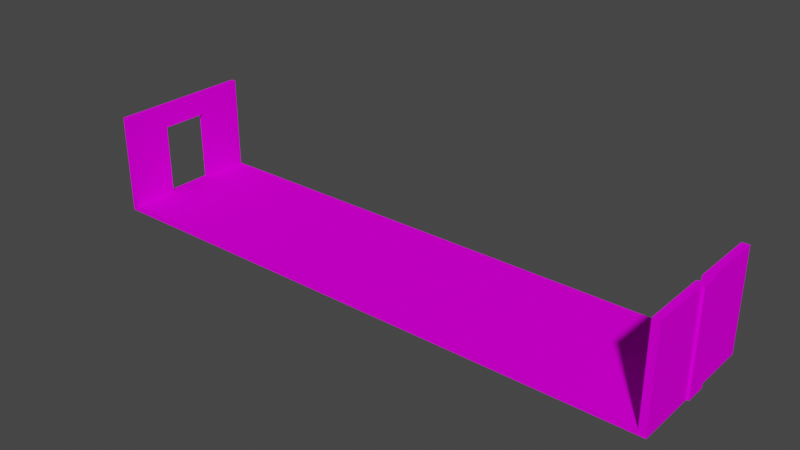 # Source: Warehouse.blend  (saved by Blender 2.80.75; exported with 4.5.12 LTS)
import bpy
from mathutils import Matrix  # noqa: F401  (used for matrix-valued properties, if any)

bpy.ops.wm.read_factory_settings(use_empty=True)
scene = bpy.context.scene
scene.name = 'Scene'

# ---- collections
col_collection = bpy.data.collections.new('Collection'); scene.collection.children.link(col_collection)

# ---- images (referenced by path relative to the original .blend; pixels are not part of the script)
import os
ASSET_DIR = os.environ.get("B2B_ASSET_DIR", "")  # directory of the original .blend (textures are referenced by path, not embedded)
HERE = os.path.dirname(os.path.abspath(__file__))  # packed textures are extracted next to this script under _unpacked/

def load_image(name, relpath, width, height, colorspace="sRGB"):
    """Load a texture the original file referenced (path relative to the .blend, or extracted next to this script)."""
    p = next((c for c in (os.path.join(HERE, relpath), os.path.join(ASSET_DIR, relpath)) if relpath and os.path.exists(c)), "")
    if p:
        img = bpy.data.images.load(p, check_existing=True)
        img.name = name
    else:  # same state as the original file: an image datablock whose file is absent (Cycles renders it pink)
        img = bpy.data.images.new(name, width, height)
        img.source = "FILE"
        img.filepath = "//" + (relpath or name)
    img.colorspace_settings.name = colorspace
    return img
img_texturescom_wall_concretebunker3_4x4_a_512_albedo_tif = load_image('TexturesCom_Wall_ConcreteBunker3_4x4_A_512_albedo.tif', 'Warehouse_AO.png', 1024, 1024, 'sRGB')

# ---- materials (node trees are filled in below, after node groups)
mat_concrete = bpy.data.materials.new('Concrete')
mat_concrete.alpha_threshold = 0.0
mat_concrete.use_backface_culling = True
mat_concrete.line_color = (0.0, 0.0, 0.0, 1.0)

# ---- material node trees
mat_concrete.use_nodes = True; mat_concrete.node_tree.nodes.clear()
_N = mat_concrete.node_tree.nodes; _L = mat_concrete.node_tree.links
n0 = _N.new('ShaderNodeOutputMaterial'); n0.name = 'Material Output'; n0.location = (300, 300)
n1 = _N.new('ShaderNodeBsdfPrincipled'); n1.name = 'Principled BSDF'; n1.location = (20, 260)
n1.distribution = 'GGX'
n1.subsurface_method = 'BURLEY'
n1.inputs[2].default_value = 1.0
n1.inputs[3].default_value = 1.45
n1.inputs[13].default_value = 0.0
n1.inputs[20].default_value = 0.0
n1.inputs[27].default_value = (0.0, 0.0, 0.0, 1.0)
n1.inputs[28].default_value = 1.0
n2 = _N.new('ShaderNodeTexImage'); n2.name = 'Image Texture'; n2.location = (-270, 240)
n2.image = img_texturescom_wall_concretebunker3_4x4_a_512_albedo_tif
_L.new(n1.outputs[0], n0.inputs[0])
_L.new(n2.outputs[0], n1.inputs[0])
n0.is_active_output = True

# ---- world
world_world = bpy.data.worlds.new('World'); scene.world = world_world
world_world.use_nodes = True; world_world.node_tree.nodes.clear()
_N = world_world.node_tree.nodes; _L = world_world.node_tree.links
n0 = _N.new('ShaderNodeOutputWorld'); n0.name = 'World Output'; n0.location = (300, 300)
n1 = _N.new('ShaderNodeBackground'); n1.name = 'Background'; n1.location = (10, 300)
n1.inputs[0].default_value = (0.05088, 0.05088, 0.05088, 1.0)
_L.new(n1.outputs[0], n0.inputs[0])
n0.is_active_output = True
world_world.color = (0.05088, 0.05088, 0.05088)
world_world.use_sun_shadow = False
world_world.sun_shadow_jitter_overblur = 0.0

# ---- meshes
me_cube_002 = bpy.data.meshes.new('Cube.002')
me_cube_002.from_pydata([(-3.0, -12.0, 0.0), (-3.0, 12.0, 0.0), (3.0, 12.0, 0.0), (-3.0, 12.0, 4.0), (3.0, 12.0, 4.0), (-3.0, -12.0, 4.0), (3.0, -12.0, 4.0), (3.0, -12.0, 0.0), (-1.0, -12.0, 0.0), (1.0, -12.0, 0.0), (1.0, -12.0, 3.0), (-1.0, -12.0, 3.0), (-0.2, 12.0, 0.0), (0.2, 12.0, 0.0), (-0.2, 12.0, 4.0), (0.2, 12.0, 4.0), (-0.2, 12.1, 0.0), (0.2, 12.1, 0.0), (-0.2, 12.1, 4.0), (0.2, 12.1, 4.0), (-3.0, -12.2, -0.2), (-3.0, 12.3, -0.2), (3.0, 12.3, -0.2), (-3.0, 12.3, 4.0), (3.0, 12.3, 4.0), (-3.0, -12.2, 4.0), (3.0, -12.2, 4.0), (3.0, -12.2, -0.2), (-1.0, -12.2, 1.49e-08), (1.0, -12.2, 1.49e-08), (1.0, -12.2, 3.0), (-1.0, -12.2, 3.0), (-0.5, 12.3, -0.2), (0.4, 12.3, -0.2), (-0.5, 12.3, 4.0), (0.4, 12.3, 4.0), (-0.5, 12.4, -0.2), (0.4, 12.4, -0.2), (-0.5, 12.4, 4.0), (0.4, 12.4, 4.0)], [], [(1, 12, 14, 3), (0, 5, 11, 8), (5, 6, 10, 11), (6, 7, 9, 10), (18, 16, 17, 19), (14, 12, 16, 18), (15, 13, 2, 4), (13, 15, 19, 17), (0, 7, 2, 1), (2, 13, 17, 16, 12, 1), (7, 0, 8, 9), (21, 23, 34, 32), (20, 28, 31, 25), (25, 31, 30, 26), (26, 30, 29, 27), (38, 39, 37, 36), (34, 38, 36, 32), (35, 24, 22, 33), (33, 37, 39, 35), (20, 21, 22, 27), (22, 21, 32, 36, 37, 33), (27, 29, 28, 20), (0, 1, 21, 20), (15, 4, 24, 35), (4, 2, 22, 24), (1, 3, 23, 21), (6, 5, 25, 26), (7, 6, 26, 27), (2, 7, 27, 22), (5, 0, 20, 25), (9, 8, 28, 29), (10, 9, 29, 30), (11, 10, 30, 31), (8, 11, 31, 28), (3, 14, 34, 23), (18, 19, 39, 38), (14, 18, 38, 34), (19, 15, 35, 39)])
_uv = me_cube_002.uv_layers.new(name='UVMap')
_uv.uv.foreach_set('vector', [0.9098, 0.7843, 0.8, 0.7843, 0.8, 0.6275, 0.9098, 0.6275, 0.9569, 0.4706, 0.8, 0.4706, 0.8392, 0.3922, 0.9569, 0.3922, 0.8, 0.4706, 0.8, 0.2353, 0.8392, 0.3137, 0.8392, 0.3922, 0.8, 0.2353, 0.9569, 0.2353, 0.9569, 0.3137, 0.8392, 0.3137, 0.9725, 0.2353, 0.9725, 0.3922, 0.9569, 0.3922, 0.9569, 0.2353, 0.9725, 0.4706, 0.9725, 0.6275, 0.9686, 0.6275, 0.9686, 0.4706, 0.9098, 0.4706, 0.9098, 0.6275, 0.8, 0.6275, 0.8, 0.4706, 0.9686, 0.7843, 0.9686, 0.6275, 0.9725, 0.6275, 0.9725, 0.7843, 0.4706, 0.9451, 0.2353, 0.9451, 0.2353, 0.003922, 0.4706, 0.003922, 0.2353, 0.003922, 0.3451, 0.003922, 0.3451, 0.0, 0.3608, 0.0, 0.3608, 0.003922, 0.4706, 0.003922, 0.0, 0.0, 0.0, 0.0, 0.0, 0.0, 0.0, 0.0, 0.902, 0.949, 0.902, 0.7843, 1.0, 0.7843, 1.0, 0.949, 0.8, 0.2353, 0.8078, 0.1569, 0.9255, 0.1569, 0.9647, 0.2353, 0.9647, 0.2353, 0.9255, 0.1569, 0.9255, 0.07843, 0.9647, 0.0, 0.9647, 0.0, 0.9255, 0.07843, 0.8078, 0.07843, 0.8, 1.87e-08, 0.9098, 0.4706, 0.9451, 0.4706, 0.9451, 0.6353, 0.9098, 0.6353, 0.9686, 0.0, 0.9725, 0.0, 0.9725, 0.1647, 0.9686, 0.1647, 0.8, 0.7843, 0.902, 0.7843, 0.902, 0.949, 0.8, 0.949, 0.9647, 1.169e-09, 0.9686, 0.0, 0.9686, 0.1647, 0.9647, 0.1647, 8.415e-08, 0.9647, 0.0, 0.003922, 0.2353, 0.003922, 0.2353, 0.9647, 0.2353, 0.003922, 0.0, 0.003922, 0.09804, 0.003922, 0.09804, 0.0, 0.1333, 0.0, 0.1333, 0.003922, 0.8, 1.87e-08, 0.8078, 0.07843, 0.8078, 0.1569, 0.8, 0.2353, 0.6275, 0.9529, 0.6275, 0.01176, 0.6353, 0.0, 0.6353, 0.9608, 0.9451, 0.5804, 0.9451, 0.4706, 0.9569, 0.4706, 0.9569, 0.5725, 0.6353, 0.949, 0.7922, 0.949, 0.8, 0.9608, 0.6353, 0.9608, 0.6275, 0.01176, 0.4706, 0.01176, 0.4706, 0.0, 0.6353, 0.0, 0.9608, 0.7059, 0.9608, 0.4706, 0.9686, 0.4706, 0.9686, 0.7059, 0.7922, 0.007843, 0.6353, 0.007843, 0.6353, 0.0, 0.8, 3.74e-08, 0.7922, 0.949, 0.7922, 0.007843, 0.8, 3.74e-08, 0.8, 0.9608, 0.4706, 0.9529, 0.6275, 0.9529, 0.6353, 0.9608, 0.4706, 0.9608, 0.9255, 0.7137, 0.9255, 0.6353, 0.9333, 0.6353, 0.9333, 0.7137, 0.9176, 0.6353, 0.9176, 0.7529, 0.9098, 0.7529, 0.9098, 0.6353, 0.9412, 0.6353, 0.9412, 0.7137, 0.9333, 0.7137, 0.9333, 0.6353, 0.9176, 0.7529, 0.9176, 0.6353, 0.9255, 0.6353, 0.9255, 0.7529, 0.9451, 0.7059, 0.9451, 0.5961, 0.9569, 0.6078, 0.9569, 0.7059, 0.949, 0.5961, 0.949, 0.5804, 0.9608, 0.5725, 0.9608, 0.6078, 0.9451, 0.5961, 0.949, 0.5961, 0.9608, 0.6078, 0.9569, 0.6078, 0.949, 0.5804, 0.9451, 0.5804, 0.9569, 0.5725, 0.9608, 0.5725])
me_cube_002.materials.append(mat_concrete)
me_cube_002.use_remesh_preserve_volume = False
me_cube_002.use_remesh_preserve_attributes = False
me_cube_002.use_mirror_vertex_groups = False
me_cube_002.update()

# ---- objects
ob_warehousemidloading = bpy.data.objects.new('WarehouseMidLoading', me_cube_002)

# ---- transforms, parenting, visibility, modifiers, constraints
ob_warehousemidloading.location = (0.0, 0.0, 0.0)
ob_warehousemidloading.rotation_euler = (0.0, -0.0, -1.571)
ob_warehousemidloading.lineart.crease_threshold = 0.0

# ---- collection membership
col_collection.objects.link(ob_warehousemidloading)

# ---- scene / render settings (as saved in the file)
scene.frame_start = 1; scene.frame_end = 250; scene.frame_set(1)
scene.render.engine = 'CYCLES'
scene.cycles.use_denoising = False
scene.cycles.samples = 128
scene.cycles.sampling_pattern = 'TABULATED_SOBOL'
scene.cycles.use_adaptive_sampling = False
scene.cycles.use_light_tree = False
scene.cycles.bake_type = 'AO'
scene.view_settings.view_transform = 'Filmic'
bpy.context.view_layer.update()

# ---- added for rendering (the .blend has no active camera and no usable light): camera, sun
cam_auto = bpy.data.cameras.new('AutoCamera')
cam_auto.lens = 50.0
cam_auto.sensor_width = 36.0
cam_auto.clip_end = 1000.0
ob_auto_camera = bpy.data.objects.new('AutoCamera', cam_auto)
scene.collection.objects.link(ob_auto_camera)
ob_auto_camera.location = (23.8478, -28.4974, 20.8983)
ob_auto_camera.rotation_euler = (1.09748, -7.21219e-08, 0.694738)
scene.camera = ob_auto_camera
light_auto_sun = bpy.data.lights.new('AutoSun', 'SUN')
light_auto_sun.energy = 3.0
light_auto_sun.angle = 0.0523599
ob_auto_sun = bpy.data.objects.new('AutoSun', light_auto_sun)
scene.collection.objects.link(ob_auto_sun)
ob_auto_sun.rotation_euler = (0.872665, 0.174533, 0.523599)
bpy.context.view_layer.update()
